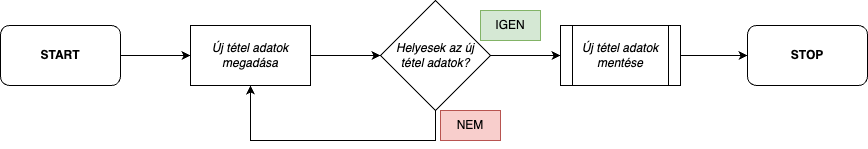

The diagram above was exported from draw.io. Its source (the exported page's mxGraphModel, read from the mxfile embedded in the PNG):
<mxGraphModel dx="1186" dy="612" grid="1" gridSize="10" guides="1" tooltips="1" connect="1" arrows="1" fold="1" page="1" pageScale="1" pageWidth="827" pageHeight="1169" math="0" shadow="0">
  <root>
    <mxCell id="0" />
    <mxCell id="1" parent="0" />
    <mxCell id="gK0Ho8xugcntk0STQ3TT-1" style="edgeStyle=orthogonalEdgeStyle;rounded=0;orthogonalLoop=1;jettySize=auto;html=1;exitX=1;exitY=0.5;exitDx=0;exitDy=0;entryX=0;entryY=0.5;entryDx=0;entryDy=0;fontFamily=Helvetica;fontSize=12;" edge="1" parent="1" source="_R1H6gTpIOZA70XM28Pm-1" target="ks0siWB9c84FoAl24mds-1">
      <mxGeometry relative="1" as="geometry" />
    </mxCell>
    <mxCell id="_R1H6gTpIOZA70XM28Pm-1" value="START" style="rounded=1;whiteSpace=wrap;html=1;fontStyle=1" vertex="1" parent="1">
      <mxGeometry x="80" y="135" width="120" height="60" as="geometry" />
    </mxCell>
    <mxCell id="_R1H6gTpIOZA70XM28Pm-2" value="STOP" style="rounded=1;whiteSpace=wrap;html=1;fontStyle=1" vertex="1" parent="1">
      <mxGeometry x="827" y="135" width="120" height="60" as="geometry" />
    </mxCell>
    <mxCell id="gK0Ho8xugcntk0STQ3TT-2" style="edgeStyle=orthogonalEdgeStyle;rounded=0;orthogonalLoop=1;jettySize=auto;html=1;exitX=1;exitY=0.5;exitDx=0;exitDy=0;entryX=0;entryY=0.5;entryDx=0;entryDy=0;fontFamily=Helvetica;fontSize=12;" edge="1" parent="1" source="ks0siWB9c84FoAl24mds-1" target="1oGElT8mYU1xxB53bQ__-1">
      <mxGeometry relative="1" as="geometry" />
    </mxCell>
    <mxCell id="ks0siWB9c84FoAl24mds-1" value="&lt;p&gt;&lt;span style=&quot;background-color: initial;&quot;&gt;&lt;font style=&quot;font-size: 12px;&quot;&gt;Új tétel adatok megadása&lt;/font&gt;&lt;/span&gt;&lt;/p&gt;" style="rounded=0;whiteSpace=wrap;html=1;fontStyle=2" vertex="1" parent="1">
      <mxGeometry x="270" y="135" width="120" height="60" as="geometry" />
    </mxCell>
    <mxCell id="gK0Ho8xugcntk0STQ3TT-4" style="edgeStyle=orthogonalEdgeStyle;rounded=0;orthogonalLoop=1;jettySize=auto;html=1;exitX=0.5;exitY=1;exitDx=0;exitDy=0;entryX=0.5;entryY=1;entryDx=0;entryDy=0;fontFamily=Helvetica;fontSize=12;" edge="1" parent="1" source="1oGElT8mYU1xxB53bQ__-1" target="ks0siWB9c84FoAl24mds-1">
      <mxGeometry relative="1" as="geometry">
        <Array as="points">
          <mxPoint x="515" y="250" />
          <mxPoint x="330" y="250" />
        </Array>
      </mxGeometry>
    </mxCell>
    <mxCell id="RIuUuR-4lHuU8bGcViux-2" style="edgeStyle=orthogonalEdgeStyle;rounded=0;orthogonalLoop=1;jettySize=auto;html=1;exitX=1;exitY=0.5;exitDx=0;exitDy=0;entryX=0;entryY=0.5;entryDx=0;entryDy=0;fontFamily=Helvetica;fontSize=12;" edge="1" parent="1" source="1oGElT8mYU1xxB53bQ__-1" target="RIuUuR-4lHuU8bGcViux-1">
      <mxGeometry relative="1" as="geometry" />
    </mxCell>
    <mxCell id="1oGElT8mYU1xxB53bQ__-1" value="&lt;p&gt;Helyesek az új tétel&amp;nbsp;adatok?&lt;/p&gt;" style="rhombus;whiteSpace=wrap;html=1;fontStyle=2" vertex="1" parent="1">
      <mxGeometry x="460" y="110" width="110" height="110" as="geometry" />
    </mxCell>
    <mxCell id="HtytPR0HGI3diZ9NiL_V-1" value="IGEN" style="text;html=1;strokeColor=#82b366;fillColor=#d5e8d4;align=center;verticalAlign=middle;whiteSpace=wrap;rounded=0;fontSize=12;" vertex="1" parent="1">
      <mxGeometry x="560" y="120" width="60" height="30" as="geometry" />
    </mxCell>
    <mxCell id="HtytPR0HGI3diZ9NiL_V-2" value="NEM" style="text;html=1;strokeColor=#b85450;fillColor=#f8cecc;align=center;verticalAlign=middle;whiteSpace=wrap;rounded=0;fontSize=12;" vertex="1" parent="1">
      <mxGeometry x="520" y="220" width="60" height="30" as="geometry" />
    </mxCell>
    <mxCell id="RIuUuR-4lHuU8bGcViux-3" style="edgeStyle=orthogonalEdgeStyle;rounded=0;orthogonalLoop=1;jettySize=auto;html=1;exitX=1;exitY=0.5;exitDx=0;exitDy=0;entryX=0;entryY=0.5;entryDx=0;entryDy=0;fontFamily=Helvetica;fontSize=12;" edge="1" parent="1" source="RIuUuR-4lHuU8bGcViux-1" target="_R1H6gTpIOZA70XM28Pm-2">
      <mxGeometry relative="1" as="geometry" />
    </mxCell>
    <mxCell id="RIuUuR-4lHuU8bGcViux-1" value="&lt;span style=&quot;font-style: italic;&quot;&gt;Új tétel adatok mentése&lt;/span&gt;" style="shape=process;whiteSpace=wrap;html=1;backgroundOutline=1;fontFamily=Helvetica;fontSize=12;" vertex="1" parent="1">
      <mxGeometry x="640" y="135" width="120" height="60" as="geometry" />
    </mxCell>
  </root>
</mxGraphModel>